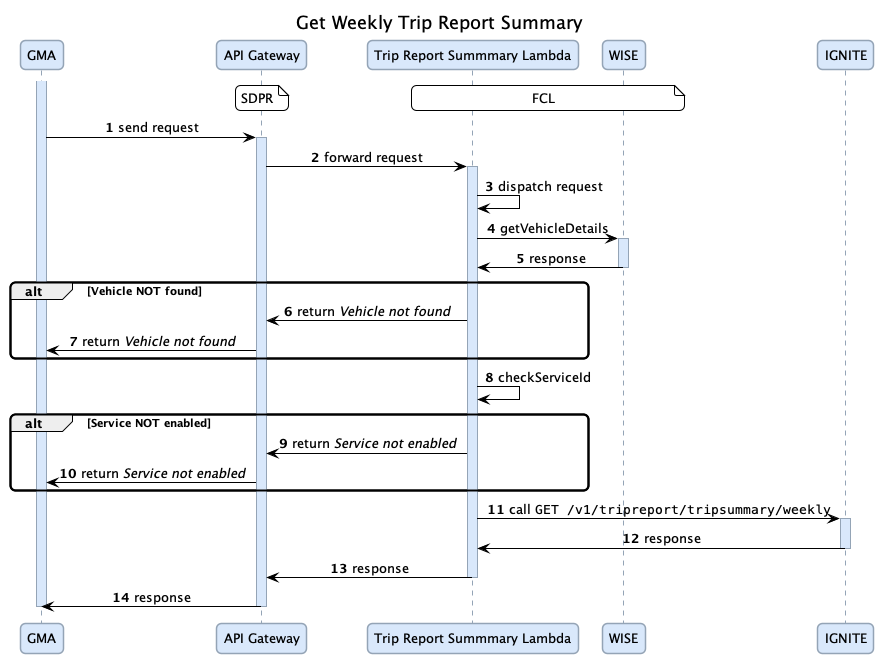

The diagram above was rendered by PlantUML. Its source (embedded in the PNG):
@startuml

title Get Weekly Trip Report Summary

autonumber

skinparam roundcorner 10
skinparam shadowing false
skinparam sequence {
  ArrowColor Black
  LifeLineBorderColor #94a4b6
  LifeLineBackgroundColor #d9e8fb
  ParticipantBorderColor #94a4b6
  ParticipantBackgroundColor #d9e8fb
  ParticipantFontSize 13
  MessageAlign center
  NoteBorderColor blue
}
skinparam Note {
  BorderColor black
  BackgroundColor white
}

participant "GMA" as GMA
participant "API Gateway" as API
participant "Trip Report Summmary Lambda" as Lambda
participant "WISE" as WISE
participant "IGNITE" as IGNITE

note over API: SDPR
/ note over Lambda, WISE: FCL

activate GMA
GMA -> API: send request

activate API
API -> Lambda: forward request

activate Lambda
Lambda -> Lambda: dispatch request

Lambda -> WISE: getVehicleDetails
activate WISE
WISE -> Lambda: response
deactivate WISE

alt Vehicle NOT found
  Lambda -> API: return //Vehicle not found//
  API -> GMA: return //Vehicle not found//
end

Lambda -> Lambda: checkServiceId

alt Service NOT enabled
  Lambda -> API: return //Service not enabled//
  API -> GMA: return //Service not enabled//
end

Lambda -> IGNITE: call ""GET /v1/tripreport/tripsummary/weekly""
activate IGNITE
IGNITE -> Lambda: response
deactivate IGNITE

Lambda -> API: response
deactivate Lambda

API -> GMA: response
deactivate API

deactivate GMA

@enduml